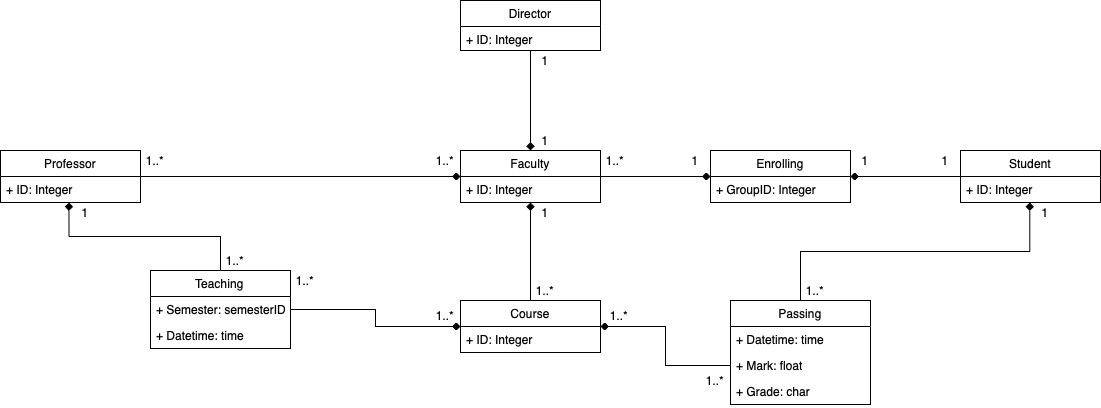

The diagram above was exported from draw.io. Its source (the exported page's mxGraphModel, read from the mxfile embedded in the PNG):
<mxGraphModel dx="1657" dy="610" grid="1" gridSize="10" guides="1" tooltips="1" connect="1" arrows="1" fold="1" page="1" pageScale="1" pageWidth="827" pageHeight="1169" background="#ffffff" math="0" shadow="0">
  <root>
    <mxCell id="0" />
    <mxCell id="1" parent="0" />
    <mxCell id="iAAeEu0Drj7qGyw_ox6g-111" style="edgeStyle=orthogonalEdgeStyle;rounded=0;orthogonalLoop=1;jettySize=auto;html=1;endArrow=diamond;endFill=1;" parent="1" source="iAAeEu0Drj7qGyw_ox6g-49" target="iAAeEu0Drj7qGyw_ox6g-107" edge="1">
      <mxGeometry relative="1" as="geometry" />
    </mxCell>
    <mxCell id="iAAeEu0Drj7qGyw_ox6g-49" value="Student" style="swimlane;fontStyle=0;childLayout=stackLayout;horizontal=1;startSize=26;fillColor=none;horizontalStack=0;resizeParent=1;resizeParentMax=0;resizeLast=0;collapsible=1;marginBottom=0;" parent="1" vertex="1">
      <mxGeometry x="740" y="430" width="140" height="52" as="geometry" />
    </mxCell>
    <mxCell id="iAAeEu0Drj7qGyw_ox6g-50" value="+ ID: Integer" style="text;strokeColor=none;fillColor=none;align=left;verticalAlign=top;spacingLeft=4;spacingRight=4;overflow=hidden;rotatable=0;points=[[0,0.5],[1,0.5]];portConstraint=eastwest;" parent="iAAeEu0Drj7qGyw_ox6g-49" vertex="1">
      <mxGeometry y="26" width="140" height="26" as="geometry" />
    </mxCell>
    <mxCell id="iAAeEu0Drj7qGyw_ox6g-70" style="edgeStyle=orthogonalEdgeStyle;rounded=0;orthogonalLoop=1;jettySize=auto;html=1;endArrow=diamond;endFill=1;" parent="1" source="iAAeEu0Drj7qGyw_ox6g-54" target="iAAeEu0Drj7qGyw_ox6g-58" edge="1">
      <mxGeometry relative="1" as="geometry" />
    </mxCell>
    <mxCell id="iAAeEu0Drj7qGyw_ox6g-54" value="Professor" style="swimlane;fontStyle=0;childLayout=stackLayout;horizontal=1;startSize=26;fillColor=none;horizontalStack=0;resizeParent=1;resizeParentMax=0;resizeLast=0;collapsible=1;marginBottom=0;" parent="1" vertex="1">
      <mxGeometry x="-220" y="430" width="140" height="52" as="geometry" />
    </mxCell>
    <mxCell id="iAAeEu0Drj7qGyw_ox6g-55" value="+ ID: Integer" style="text;strokeColor=none;fillColor=none;align=left;verticalAlign=top;spacingLeft=4;spacingRight=4;overflow=hidden;rotatable=0;points=[[0,0.5],[1,0.5]];portConstraint=eastwest;" parent="iAAeEu0Drj7qGyw_ox6g-54" vertex="1">
      <mxGeometry y="26" width="140" height="26" as="geometry" />
    </mxCell>
    <mxCell id="iAAeEu0Drj7qGyw_ox6g-67" style="edgeStyle=orthogonalEdgeStyle;rounded=0;orthogonalLoop=1;jettySize=auto;html=1;entryX=0.5;entryY=0;entryDx=0;entryDy=0;endArrow=diamond;endFill=1;" parent="1" source="iAAeEu0Drj7qGyw_ox6g-56" target="iAAeEu0Drj7qGyw_ox6g-58" edge="1">
      <mxGeometry relative="1" as="geometry" />
    </mxCell>
    <mxCell id="iAAeEu0Drj7qGyw_ox6g-56" value="Director" style="swimlane;fontStyle=0;childLayout=stackLayout;horizontal=1;startSize=26;fillColor=none;horizontalStack=0;resizeParent=1;resizeParentMax=0;resizeLast=0;collapsible=1;marginBottom=0;" parent="1" vertex="1">
      <mxGeometry x="240" y="280" width="140" height="50" as="geometry" />
    </mxCell>
    <mxCell id="iAAeEu0Drj7qGyw_ox6g-57" value="+ ID: Integer" style="text;strokeColor=none;fillColor=none;align=left;verticalAlign=top;spacingLeft=4;spacingRight=4;overflow=hidden;rotatable=0;points=[[0,0.5],[1,0.5]];portConstraint=eastwest;" parent="iAAeEu0Drj7qGyw_ox6g-56" vertex="1">
      <mxGeometry y="26" width="140" height="24" as="geometry" />
    </mxCell>
    <mxCell id="iAAeEu0Drj7qGyw_ox6g-112" style="edgeStyle=orthogonalEdgeStyle;rounded=0;orthogonalLoop=1;jettySize=auto;html=1;endArrow=diamond;endFill=1;" parent="1" source="iAAeEu0Drj7qGyw_ox6g-58" target="iAAeEu0Drj7qGyw_ox6g-107" edge="1">
      <mxGeometry relative="1" as="geometry" />
    </mxCell>
    <mxCell id="iAAeEu0Drj7qGyw_ox6g-58" value="Faculty" style="swimlane;fontStyle=0;childLayout=stackLayout;horizontal=1;startSize=26;fillColor=none;horizontalStack=0;resizeParent=1;resizeParentMax=0;resizeLast=0;collapsible=1;marginBottom=0;" parent="1" vertex="1">
      <mxGeometry x="240" y="430" width="140" height="52" as="geometry" />
    </mxCell>
    <mxCell id="iAAeEu0Drj7qGyw_ox6g-59" value="+ ID: Integer" style="text;strokeColor=none;fillColor=none;align=left;verticalAlign=top;spacingLeft=4;spacingRight=4;overflow=hidden;rotatable=0;points=[[0,0.5],[1,0.5]];portConstraint=eastwest;" parent="iAAeEu0Drj7qGyw_ox6g-58" vertex="1">
      <mxGeometry y="26" width="140" height="26" as="geometry" />
    </mxCell>
    <mxCell id="iAAeEu0Drj7qGyw_ox6g-63" style="edgeStyle=orthogonalEdgeStyle;rounded=0;orthogonalLoop=1;jettySize=auto;html=1;endArrow=diamond;endFill=1;" parent="1" source="iAAeEu0Drj7qGyw_ox6g-60" target="iAAeEu0Drj7qGyw_ox6g-58" edge="1">
      <mxGeometry relative="1" as="geometry" />
    </mxCell>
    <mxCell id="iAAeEu0Drj7qGyw_ox6g-60" value="Course" style="swimlane;fontStyle=0;childLayout=stackLayout;horizontal=1;startSize=26;fillColor=none;horizontalStack=0;resizeParent=1;resizeParentMax=0;resizeLast=0;collapsible=1;marginBottom=0;" parent="1" vertex="1">
      <mxGeometry x="240" y="580" width="140" height="52" as="geometry" />
    </mxCell>
    <mxCell id="iAAeEu0Drj7qGyw_ox6g-61" value="+ ID: Integer" style="text;strokeColor=none;fillColor=none;align=left;verticalAlign=top;spacingLeft=4;spacingRight=4;overflow=hidden;rotatable=0;points=[[0,0.5],[1,0.5]];portConstraint=eastwest;" parent="iAAeEu0Drj7qGyw_ox6g-60" vertex="1">
      <mxGeometry y="26" width="140" height="26" as="geometry" />
    </mxCell>
    <mxCell id="iAAeEu0Drj7qGyw_ox6g-65" value="1" style="text;html=1;strokeColor=none;fillColor=none;align=center;verticalAlign=middle;whiteSpace=wrap;rounded=0;" parent="1" vertex="1">
      <mxGeometry x="310" y="482" width="30" height="20" as="geometry" />
    </mxCell>
    <mxCell id="iAAeEu0Drj7qGyw_ox6g-66" value="1..*" style="text;html=1;strokeColor=none;fillColor=none;align=center;verticalAlign=middle;whiteSpace=wrap;rounded=0;" parent="1" vertex="1">
      <mxGeometry x="310" y="560" width="30" height="20" as="geometry" />
    </mxCell>
    <mxCell id="iAAeEu0Drj7qGyw_ox6g-68" value="1" style="text;html=1;strokeColor=none;fillColor=none;align=center;verticalAlign=middle;whiteSpace=wrap;rounded=0;" parent="1" vertex="1">
      <mxGeometry x="310" y="410" width="30" height="20" as="geometry" />
    </mxCell>
    <mxCell id="iAAeEu0Drj7qGyw_ox6g-69" value="1" style="text;html=1;strokeColor=none;fillColor=none;align=center;verticalAlign=middle;whiteSpace=wrap;rounded=0;" parent="1" vertex="1">
      <mxGeometry x="310" y="330" width="30" height="20" as="geometry" />
    </mxCell>
    <mxCell id="iAAeEu0Drj7qGyw_ox6g-71" value="1..*" style="text;html=1;strokeColor=none;fillColor=none;align=center;verticalAlign=middle;whiteSpace=wrap;rounded=0;" parent="1" vertex="1">
      <mxGeometry x="-80" y="430" width="30" height="20" as="geometry" />
    </mxCell>
    <mxCell id="iAAeEu0Drj7qGyw_ox6g-72" value="1..*" style="text;html=1;strokeColor=none;fillColor=none;align=center;verticalAlign=middle;whiteSpace=wrap;rounded=0;" parent="1" vertex="1">
      <mxGeometry x="210" y="430" width="30" height="20" as="geometry" />
    </mxCell>
    <mxCell id="iAAeEu0Drj7qGyw_ox6g-74" value="1..*" style="text;html=1;strokeColor=none;fillColor=none;align=center;verticalAlign=middle;whiteSpace=wrap;rounded=0;" parent="1" vertex="1">
      <mxGeometry x="380" y="430" width="30" height="20" as="geometry" />
    </mxCell>
    <mxCell id="iAAeEu0Drj7qGyw_ox6g-75" value="1" style="text;html=1;strokeColor=none;fillColor=none;align=center;verticalAlign=middle;whiteSpace=wrap;rounded=0;" parent="1" vertex="1">
      <mxGeometry x="710" y="430" width="30" height="20" as="geometry" />
    </mxCell>
    <mxCell id="iAAeEu0Drj7qGyw_ox6g-80" style="edgeStyle=orthogonalEdgeStyle;rounded=0;orthogonalLoop=1;jettySize=auto;html=1;endArrow=diamond;endFill=1;" parent="1" source="iAAeEu0Drj7qGyw_ox6g-76" target="iAAeEu0Drj7qGyw_ox6g-60" edge="1">
      <mxGeometry relative="1" as="geometry" />
    </mxCell>
    <mxCell id="iAAeEu0Drj7qGyw_ox6g-82" style="edgeStyle=orthogonalEdgeStyle;rounded=0;orthogonalLoop=1;jettySize=auto;html=1;entryX=0.489;entryY=1;entryDx=0;entryDy=0;entryPerimeter=0;endArrow=diamond;endFill=1;" parent="1" source="iAAeEu0Drj7qGyw_ox6g-76" target="iAAeEu0Drj7qGyw_ox6g-55" edge="1">
      <mxGeometry relative="1" as="geometry" />
    </mxCell>
    <mxCell id="iAAeEu0Drj7qGyw_ox6g-76" value="Teaching" style="swimlane;fontStyle=0;childLayout=stackLayout;horizontal=1;startSize=26;fillColor=none;horizontalStack=0;resizeParent=1;resizeParentMax=0;resizeLast=0;collapsible=1;marginBottom=0;" parent="1" vertex="1">
      <mxGeometry x="-70" y="550" width="140" height="78" as="geometry" />
    </mxCell>
    <mxCell id="iAAeEu0Drj7qGyw_ox6g-77" value="+ Semester: semesterID" style="text;strokeColor=none;fillColor=none;align=left;verticalAlign=top;spacingLeft=4;spacingRight=4;overflow=hidden;rotatable=0;points=[[0,0.5],[1,0.5]];portConstraint=eastwest;" parent="iAAeEu0Drj7qGyw_ox6g-76" vertex="1">
      <mxGeometry y="26" width="140" height="26" as="geometry" />
    </mxCell>
    <mxCell id="iAAeEu0Drj7qGyw_ox6g-116" value="+ Datetime: time" style="text;strokeColor=none;fillColor=none;align=left;verticalAlign=top;spacingLeft=4;spacingRight=4;overflow=hidden;rotatable=0;points=[[0,0.5],[1,0.5]];portConstraint=eastwest;" parent="iAAeEu0Drj7qGyw_ox6g-76" vertex="1">
      <mxGeometry y="52" width="140" height="26" as="geometry" />
    </mxCell>
    <mxCell id="iAAeEu0Drj7qGyw_ox6g-83" value="1..*" style="text;html=1;strokeColor=none;fillColor=none;align=center;verticalAlign=middle;whiteSpace=wrap;rounded=0;" parent="1" vertex="1">
      <mxGeometry x="70" y="550" width="30" height="20" as="geometry" />
    </mxCell>
    <mxCell id="iAAeEu0Drj7qGyw_ox6g-84" value="1..*" style="text;html=1;strokeColor=none;fillColor=none;align=center;verticalAlign=middle;whiteSpace=wrap;rounded=0;" parent="1" vertex="1">
      <mxGeometry y="530" width="30" height="20" as="geometry" />
    </mxCell>
    <mxCell id="iAAeEu0Drj7qGyw_ox6g-86" value="1..*" style="text;html=1;strokeColor=none;fillColor=none;align=center;verticalAlign=middle;whiteSpace=wrap;rounded=0;" parent="1" vertex="1">
      <mxGeometry x="210" y="585" width="30" height="20" as="geometry" />
    </mxCell>
    <mxCell id="iAAeEu0Drj7qGyw_ox6g-87" value="1" style="text;html=1;strokeColor=none;fillColor=none;align=center;verticalAlign=middle;whiteSpace=wrap;rounded=0;" parent="1" vertex="1">
      <mxGeometry x="-150" y="482" width="30" height="20" as="geometry" />
    </mxCell>
    <mxCell id="iAAeEu0Drj7qGyw_ox6g-100" style="edgeStyle=orthogonalEdgeStyle;rounded=0;orthogonalLoop=1;jettySize=auto;html=1;entryX=0.495;entryY=1;entryDx=0;entryDy=0;entryPerimeter=0;endArrow=diamond;endFill=1;" parent="1" source="iAAeEu0Drj7qGyw_ox6g-88" target="iAAeEu0Drj7qGyw_ox6g-50" edge="1">
      <mxGeometry relative="1" as="geometry" />
    </mxCell>
    <mxCell id="iAAeEu0Drj7qGyw_ox6g-88" value="Passing" style="swimlane;fontStyle=0;childLayout=stackLayout;horizontal=1;startSize=26;fillColor=none;horizontalStack=0;resizeParent=1;resizeParentMax=0;resizeLast=0;collapsible=1;marginBottom=0;" parent="1" vertex="1">
      <mxGeometry x="510" y="580" width="140" height="104" as="geometry" />
    </mxCell>
    <mxCell id="iAAeEu0Drj7qGyw_ox6g-89" value="+ Datetime: time" style="text;strokeColor=none;fillColor=none;align=left;verticalAlign=top;spacingLeft=4;spacingRight=4;overflow=hidden;rotatable=0;points=[[0,0.5],[1,0.5]];portConstraint=eastwest;" parent="iAAeEu0Drj7qGyw_ox6g-88" vertex="1">
      <mxGeometry y="26" width="140" height="26" as="geometry" />
    </mxCell>
    <mxCell id="iAAeEu0Drj7qGyw_ox6g-98" value="+ Mark: float" style="text;strokeColor=none;fillColor=none;align=left;verticalAlign=top;spacingLeft=4;spacingRight=4;overflow=hidden;rotatable=0;points=[[0,0.5],[1,0.5]];portConstraint=eastwest;" parent="iAAeEu0Drj7qGyw_ox6g-88" vertex="1">
      <mxGeometry y="52" width="140" height="26" as="geometry" />
    </mxCell>
    <mxCell id="iAAeEu0Drj7qGyw_ox6g-99" value="+ Grade: char" style="text;strokeColor=none;fillColor=none;align=left;verticalAlign=top;spacingLeft=4;spacingRight=4;overflow=hidden;rotatable=0;points=[[0,0.5],[1,0.5]];portConstraint=eastwest;" parent="iAAeEu0Drj7qGyw_ox6g-88" vertex="1">
      <mxGeometry y="78" width="140" height="26" as="geometry" />
    </mxCell>
    <mxCell id="iAAeEu0Drj7qGyw_ox6g-101" style="edgeStyle=orthogonalEdgeStyle;rounded=0;orthogonalLoop=1;jettySize=auto;html=1;exitX=0;exitY=0.5;exitDx=0;exitDy=0;endArrow=diamond;endFill=1;" parent="1" source="iAAeEu0Drj7qGyw_ox6g-98" target="iAAeEu0Drj7qGyw_ox6g-60" edge="1">
      <mxGeometry relative="1" as="geometry" />
    </mxCell>
    <mxCell id="iAAeEu0Drj7qGyw_ox6g-102" value="1" style="text;html=1;strokeColor=none;fillColor=none;align=center;verticalAlign=middle;whiteSpace=wrap;rounded=0;" parent="1" vertex="1">
      <mxGeometry x="810" y="482" width="30" height="20" as="geometry" />
    </mxCell>
    <mxCell id="iAAeEu0Drj7qGyw_ox6g-103" value="1..*" style="text;html=1;strokeColor=none;fillColor=none;align=center;verticalAlign=middle;whiteSpace=wrap;rounded=0;" parent="1" vertex="1">
      <mxGeometry x="580" y="560" width="30" height="20" as="geometry" />
    </mxCell>
    <mxCell id="iAAeEu0Drj7qGyw_ox6g-104" value="1..*" style="text;html=1;strokeColor=none;fillColor=none;align=center;verticalAlign=middle;whiteSpace=wrap;rounded=0;" parent="1" vertex="1">
      <mxGeometry x="480" y="650" width="30" height="20" as="geometry" />
    </mxCell>
    <mxCell id="iAAeEu0Drj7qGyw_ox6g-105" value="1..*" style="text;html=1;strokeColor=none;fillColor=none;align=center;verticalAlign=middle;whiteSpace=wrap;rounded=0;" parent="1" vertex="1">
      <mxGeometry x="384" y="585" width="30" height="20" as="geometry" />
    </mxCell>
    <mxCell id="iAAeEu0Drj7qGyw_ox6g-107" value="Enrolling" style="swimlane;fontStyle=0;childLayout=stackLayout;horizontal=1;startSize=26;fillColor=none;horizontalStack=0;resizeParent=1;resizeParentMax=0;resizeLast=0;collapsible=1;marginBottom=0;" parent="1" vertex="1">
      <mxGeometry x="490" y="430" width="140" height="52" as="geometry" />
    </mxCell>
    <mxCell id="iAAeEu0Drj7qGyw_ox6g-108" value="+ GroupID: Integer" style="text;strokeColor=none;fillColor=none;align=left;verticalAlign=top;spacingLeft=4;spacingRight=4;overflow=hidden;rotatable=0;points=[[0,0.5],[1,0.5]];portConstraint=eastwest;" parent="iAAeEu0Drj7qGyw_ox6g-107" vertex="1">
      <mxGeometry y="26" width="140" height="26" as="geometry" />
    </mxCell>
    <mxCell id="iAAeEu0Drj7qGyw_ox6g-114" value="1" style="text;html=1;strokeColor=none;fillColor=none;align=center;verticalAlign=middle;whiteSpace=wrap;rounded=0;" parent="1" vertex="1">
      <mxGeometry x="460" y="430" width="30" height="20" as="geometry" />
    </mxCell>
    <mxCell id="iAAeEu0Drj7qGyw_ox6g-115" value="1" style="text;html=1;strokeColor=none;fillColor=none;align=center;verticalAlign=middle;whiteSpace=wrap;rounded=0;" parent="1" vertex="1">
      <mxGeometry x="630" y="430" width="30" height="20" as="geometry" />
    </mxCell>
  </root>
</mxGraphModel>